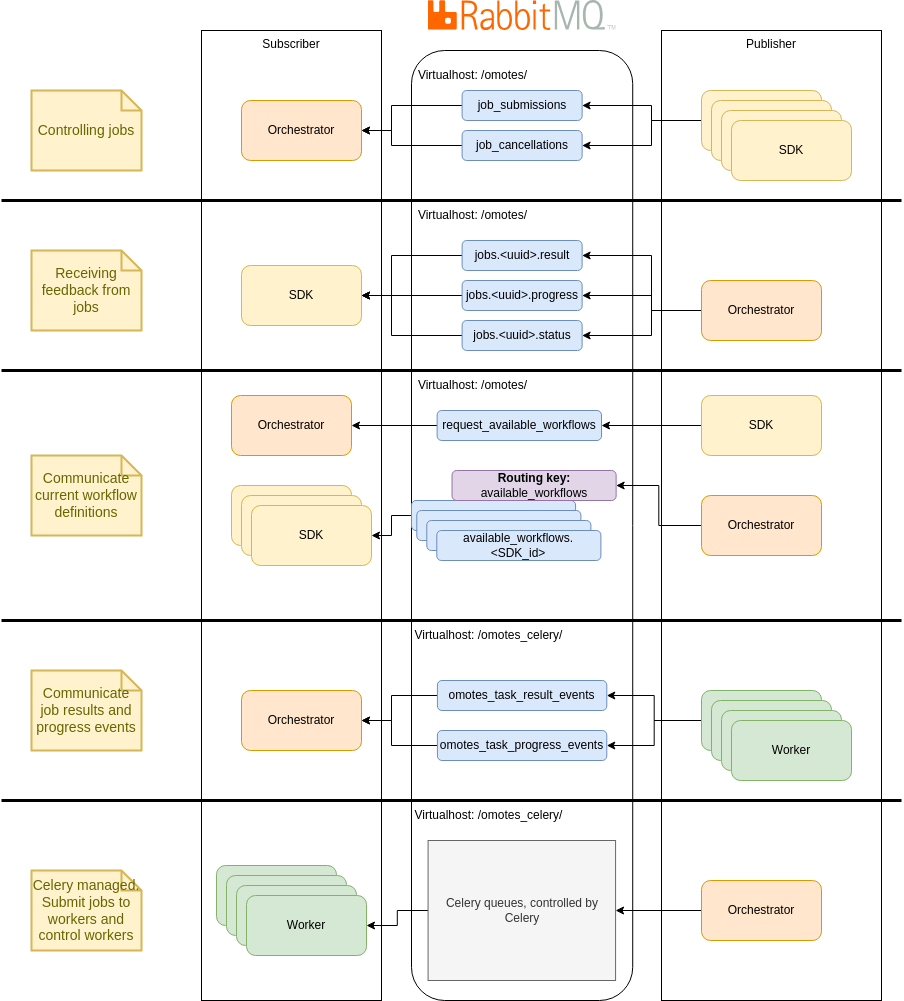

The diagram above was exported from draw.io. Its source (the exported page's mxGraphModel, read from the mxfile embedded in the PNG):
<mxGraphModel dx="2104" dy="1084" grid="1" gridSize="10" guides="1" tooltips="1" connect="1" arrows="1" fold="1" page="1" pageScale="1" pageWidth="850" pageHeight="1100" math="0" shadow="0">
  <root>
    <mxCell id="0" />
    <mxCell id="1" parent="0" />
    <mxCell id="FTJUeHpepgrzn1fPxxzk-1" value="" style="shape=image;verticalLabelPosition=bottom;labelBackgroundColor=default;verticalAlign=top;aspect=fixed;imageAspect=0;image=data:image/svg+xml,(base64 omitted: 4560 chars);" parent="1" vertex="1">
      <mxGeometry x="1286.58" y="10" width="188.05" height="30" as="geometry" />
    </mxCell>
    <mxCell id="FTJUeHpepgrzn1fPxxzk-2" value="" style="rounded=1;whiteSpace=wrap;html=1;verticalAlign=top;" parent="1" vertex="1">
      <mxGeometry x="1270" y="60" width="221.22" height="950" as="geometry" />
    </mxCell>
    <mxCell id="FTJUeHpepgrzn1fPxxzk-4" value="Publisher" style="rounded=0;whiteSpace=wrap;html=1;fillColor=none;verticalAlign=top;align=center;" parent="1" vertex="1">
      <mxGeometry x="1520" y="40" width="220" height="970" as="geometry" />
    </mxCell>
    <mxCell id="FTJUeHpepgrzn1fPxxzk-5" value="Subscriber" style="rounded=0;whiteSpace=wrap;html=1;fillColor=none;verticalAlign=top;align=center;" parent="1" vertex="1">
      <mxGeometry x="1060" y="40" width="180" height="970" as="geometry" />
    </mxCell>
    <mxCell id="FTJUeHpepgrzn1fPxxzk-41" style="edgeStyle=orthogonalEdgeStyle;rounded=0;orthogonalLoop=1;jettySize=auto;html=1;exitX=0;exitY=0.5;exitDx=0;exitDy=0;entryX=1;entryY=0.5;entryDx=0;entryDy=0;" parent="1" source="FTJUeHpepgrzn1fPxxzk-7" target="FTJUeHpepgrzn1fPxxzk-40" edge="1">
      <mxGeometry relative="1" as="geometry">
        <Array as="points">
          <mxPoint x="1250" y="115" />
          <mxPoint x="1250" y="140" />
        </Array>
      </mxGeometry>
    </mxCell>
    <mxCell id="FTJUeHpepgrzn1fPxxzk-7" value="job_submissions" style="rounded=1;whiteSpace=wrap;html=1;fillColor=#dae8fc;strokeColor=#6c8ebf;" parent="1" vertex="1">
      <mxGeometry x="1320.61" y="100" width="120" height="30" as="geometry" />
    </mxCell>
    <mxCell id="FTJUeHpepgrzn1fPxxzk-13" style="edgeStyle=orthogonalEdgeStyle;rounded=0;orthogonalLoop=1;jettySize=auto;html=1;entryX=1;entryY=0.5;entryDx=0;entryDy=0;" parent="1" source="FTJUeHpepgrzn1fPxxzk-8" target="FTJUeHpepgrzn1fPxxzk-12" edge="1">
      <mxGeometry relative="1" as="geometry">
        <Array as="points">
          <mxPoint x="1250" y="265" />
          <mxPoint x="1250" y="305" />
        </Array>
      </mxGeometry>
    </mxCell>
    <mxCell id="FTJUeHpepgrzn1fPxxzk-8" value="jobs.&amp;lt;uuid&amp;gt;.result" style="rounded=1;whiteSpace=wrap;html=1;fillColor=#dae8fc;strokeColor=#6c8ebf;" parent="1" vertex="1">
      <mxGeometry x="1320.61" y="250" width="120" height="30" as="geometry" />
    </mxCell>
    <mxCell id="FTJUeHpepgrzn1fPxxzk-14" style="edgeStyle=orthogonalEdgeStyle;rounded=0;orthogonalLoop=1;jettySize=auto;html=1;entryX=1;entryY=0.5;entryDx=0;entryDy=0;" parent="1" source="FTJUeHpepgrzn1fPxxzk-9" target="FTJUeHpepgrzn1fPxxzk-12" edge="1">
      <mxGeometry relative="1" as="geometry">
        <mxPoint x="1200" y="300" as="targetPoint" />
      </mxGeometry>
    </mxCell>
    <mxCell id="FTJUeHpepgrzn1fPxxzk-9" value="jobs.&amp;lt;uuid&amp;gt;.progress" style="rounded=1;whiteSpace=wrap;html=1;fillColor=#dae8fc;strokeColor=#6c8ebf;" parent="1" vertex="1">
      <mxGeometry x="1320.61" y="290" width="120" height="30" as="geometry" />
    </mxCell>
    <mxCell id="FTJUeHpepgrzn1fPxxzk-15" style="edgeStyle=orthogonalEdgeStyle;rounded=0;orthogonalLoop=1;jettySize=auto;html=1;exitX=0;exitY=0.5;exitDx=0;exitDy=0;" parent="1" source="FTJUeHpepgrzn1fPxxzk-10" target="FTJUeHpepgrzn1fPxxzk-12" edge="1">
      <mxGeometry relative="1" as="geometry">
        <Array as="points">
          <mxPoint x="1250" y="345" />
          <mxPoint x="1250" y="305" />
        </Array>
      </mxGeometry>
    </mxCell>
    <mxCell id="FTJUeHpepgrzn1fPxxzk-10" value="jobs.&amp;lt;uuid&amp;gt;.status" style="rounded=1;whiteSpace=wrap;html=1;fillColor=#dae8fc;strokeColor=#6c8ebf;" parent="1" vertex="1">
      <mxGeometry x="1320.61" y="330" width="120" height="30" as="geometry" />
    </mxCell>
    <mxCell id="FTJUeHpepgrzn1fPxxzk-42" style="edgeStyle=orthogonalEdgeStyle;rounded=0;orthogonalLoop=1;jettySize=auto;html=1;exitX=0;exitY=0.5;exitDx=0;exitDy=0;entryX=1;entryY=0.5;entryDx=0;entryDy=0;" parent="1" source="FTJUeHpepgrzn1fPxxzk-11" target="FTJUeHpepgrzn1fPxxzk-40" edge="1">
      <mxGeometry relative="1" as="geometry">
        <mxPoint x="1210" y="130" as="targetPoint" />
        <Array as="points">
          <mxPoint x="1250" y="155" />
          <mxPoint x="1250" y="140" />
        </Array>
      </mxGeometry>
    </mxCell>
    <mxCell id="FTJUeHpepgrzn1fPxxzk-11" value="job_cancellations" style="rounded=1;whiteSpace=wrap;html=1;fillColor=#dae8fc;strokeColor=#6c8ebf;" parent="1" vertex="1">
      <mxGeometry x="1320.61" y="140" width="120" height="30" as="geometry" />
    </mxCell>
    <mxCell id="FTJUeHpepgrzn1fPxxzk-12" value="SDK" style="rounded=1;whiteSpace=wrap;html=1;fillColor=#fff2cc;strokeColor=#d6b656;" parent="1" vertex="1">
      <mxGeometry x="1100" y="275" width="120" height="60" as="geometry" />
    </mxCell>
    <mxCell id="FTJUeHpepgrzn1fPxxzk-17" style="edgeStyle=orthogonalEdgeStyle;rounded=0;orthogonalLoop=1;jettySize=auto;html=1;entryX=1;entryY=0.5;entryDx=0;entryDy=0;" parent="1" source="FTJUeHpepgrzn1fPxxzk-16" target="FTJUeHpepgrzn1fPxxzk-7" edge="1">
      <mxGeometry relative="1" as="geometry">
        <Array as="points">
          <mxPoint x="1510" y="130" />
          <mxPoint x="1510" y="115" />
        </Array>
      </mxGeometry>
    </mxCell>
    <mxCell id="FTJUeHpepgrzn1fPxxzk-18" style="edgeStyle=orthogonalEdgeStyle;rounded=0;orthogonalLoop=1;jettySize=auto;html=1;exitX=0;exitY=0.5;exitDx=0;exitDy=0;entryX=1;entryY=0.5;entryDx=0;entryDy=0;" parent="1" source="FTJUeHpepgrzn1fPxxzk-16" target="FTJUeHpepgrzn1fPxxzk-11" edge="1">
      <mxGeometry relative="1" as="geometry">
        <Array as="points">
          <mxPoint x="1510" y="130" />
          <mxPoint x="1510" y="155" />
        </Array>
      </mxGeometry>
    </mxCell>
    <mxCell id="FTJUeHpepgrzn1fPxxzk-16" value="SDK" style="rounded=1;whiteSpace=wrap;html=1;fillColor=#fff2cc;strokeColor=#d6b656;" parent="1" vertex="1">
      <mxGeometry x="1560" y="100" width="120" height="60" as="geometry" />
    </mxCell>
    <mxCell id="FTJUeHpepgrzn1fPxxzk-23" style="edgeStyle=orthogonalEdgeStyle;rounded=0;orthogonalLoop=1;jettySize=auto;html=1;exitX=0;exitY=0.5;exitDx=0;exitDy=0;entryX=1;entryY=0.5;entryDx=0;entryDy=0;" parent="1" source="FTJUeHpepgrzn1fPxxzk-19" target="FTJUeHpepgrzn1fPxxzk-8" edge="1">
      <mxGeometry relative="1" as="geometry">
        <Array as="points">
          <mxPoint x="1510" y="320" />
          <mxPoint x="1510" y="265" />
        </Array>
      </mxGeometry>
    </mxCell>
    <mxCell id="FTJUeHpepgrzn1fPxxzk-24" style="edgeStyle=orthogonalEdgeStyle;rounded=0;orthogonalLoop=1;jettySize=auto;html=1;exitX=0;exitY=0.5;exitDx=0;exitDy=0;entryX=1;entryY=0.5;entryDx=0;entryDy=0;" parent="1" source="FTJUeHpepgrzn1fPxxzk-19" target="FTJUeHpepgrzn1fPxxzk-9" edge="1">
      <mxGeometry relative="1" as="geometry">
        <Array as="points">
          <mxPoint x="1510" y="320" />
          <mxPoint x="1510" y="305" />
        </Array>
      </mxGeometry>
    </mxCell>
    <mxCell id="FTJUeHpepgrzn1fPxxzk-25" style="edgeStyle=orthogonalEdgeStyle;rounded=0;orthogonalLoop=1;jettySize=auto;html=1;exitX=0;exitY=0.5;exitDx=0;exitDy=0;entryX=1;entryY=0.5;entryDx=0;entryDy=0;" parent="1" source="FTJUeHpepgrzn1fPxxzk-19" target="FTJUeHpepgrzn1fPxxzk-10" edge="1">
      <mxGeometry relative="1" as="geometry">
        <Array as="points">
          <mxPoint x="1510" y="320" />
          <mxPoint x="1510" y="345" />
        </Array>
      </mxGeometry>
    </mxCell>
    <mxCell id="FTJUeHpepgrzn1fPxxzk-19" value="Orchestrator" style="rounded=1;whiteSpace=wrap;html=1;fillColor=#ffe6cc;strokeColor=#d79b00;" parent="1" vertex="1">
      <mxGeometry x="1560" y="290" width="120" height="60" as="geometry" />
    </mxCell>
    <mxCell id="FTJUeHpepgrzn1fPxxzk-20" value="SDK" style="rounded=1;whiteSpace=wrap;html=1;fillColor=#fff2cc;strokeColor=#d6b656;" parent="1" vertex="1">
      <mxGeometry x="1570" y="110" width="120" height="60" as="geometry" />
    </mxCell>
    <mxCell id="FTJUeHpepgrzn1fPxxzk-21" value="SDK" style="rounded=1;whiteSpace=wrap;html=1;fillColor=#fff2cc;strokeColor=#d6b656;" parent="1" vertex="1">
      <mxGeometry x="1580" y="120" width="120" height="60" as="geometry" />
    </mxCell>
    <mxCell id="FTJUeHpepgrzn1fPxxzk-22" value="SDK" style="rounded=1;whiteSpace=wrap;html=1;fillColor=#fff2cc;strokeColor=#d6b656;" parent="1" vertex="1">
      <mxGeometry x="1590" y="130" width="120" height="60" as="geometry" />
    </mxCell>
    <mxCell id="FTJUeHpepgrzn1fPxxzk-28" value="Virtualhost: /omotes_celery/" style="text;html=1;align=center;verticalAlign=middle;whiteSpace=wrap;rounded=0;" parent="1" vertex="1">
      <mxGeometry x="1270" y="630" width="155" height="30" as="geometry" />
    </mxCell>
    <mxCell id="FTJUeHpepgrzn1fPxxzk-38" style="edgeStyle=orthogonalEdgeStyle;rounded=0;orthogonalLoop=1;jettySize=auto;html=1;exitX=0;exitY=0.5;exitDx=0;exitDy=0;entryX=1;entryY=0.5;entryDx=0;entryDy=0;" parent="1" source="FTJUeHpepgrzn1fPxxzk-29" target="FTJUeHpepgrzn1fPxxzk-37" edge="1">
      <mxGeometry relative="1" as="geometry">
        <Array as="points">
          <mxPoint x="1250" y="705" />
          <mxPoint x="1250" y="730" />
        </Array>
      </mxGeometry>
    </mxCell>
    <mxCell id="FTJUeHpepgrzn1fPxxzk-29" value="omotes_task_result_events" style="rounded=1;whiteSpace=wrap;html=1;fillColor=#dae8fc;strokeColor=#6c8ebf;" parent="1" vertex="1">
      <mxGeometry x="1295.9099999999999" y="690" width="169.39" height="30" as="geometry" />
    </mxCell>
    <mxCell id="FTJUeHpepgrzn1fPxxzk-39" style="edgeStyle=orthogonalEdgeStyle;rounded=0;orthogonalLoop=1;jettySize=auto;html=1;exitX=0;exitY=0.5;exitDx=0;exitDy=0;entryX=1;entryY=0.5;entryDx=0;entryDy=0;" parent="1" source="FTJUeHpepgrzn1fPxxzk-30" target="FTJUeHpepgrzn1fPxxzk-37" edge="1">
      <mxGeometry relative="1" as="geometry">
        <Array as="points">
          <mxPoint x="1250" y="755" />
          <mxPoint x="1250" y="730" />
        </Array>
      </mxGeometry>
    </mxCell>
    <mxCell id="FTJUeHpepgrzn1fPxxzk-30" value="omotes_task_progress_events" style="rounded=1;whiteSpace=wrap;html=1;fillColor=#dae8fc;strokeColor=#6c8ebf;" parent="1" vertex="1">
      <mxGeometry x="1295.9099999999999" y="740" width="169.39" height="30" as="geometry" />
    </mxCell>
    <mxCell id="FTJUeHpepgrzn1fPxxzk-32" style="edgeStyle=orthogonalEdgeStyle;rounded=0;orthogonalLoop=1;jettySize=auto;html=1;exitX=0;exitY=0.5;exitDx=0;exitDy=0;entryX=1;entryY=0.5;entryDx=0;entryDy=0;" parent="1" source="FTJUeHpepgrzn1fPxxzk-31" target="FTJUeHpepgrzn1fPxxzk-29" edge="1">
      <mxGeometry relative="1" as="geometry" />
    </mxCell>
    <mxCell id="FTJUeHpepgrzn1fPxxzk-33" style="edgeStyle=orthogonalEdgeStyle;rounded=0;orthogonalLoop=1;jettySize=auto;html=1;exitX=0;exitY=0.5;exitDx=0;exitDy=0;entryX=1;entryY=0.5;entryDx=0;entryDy=0;" parent="1" source="FTJUeHpepgrzn1fPxxzk-31" target="FTJUeHpepgrzn1fPxxzk-30" edge="1">
      <mxGeometry relative="1" as="geometry" />
    </mxCell>
    <mxCell id="FTJUeHpepgrzn1fPxxzk-31" value="Worker" style="rounded=1;whiteSpace=wrap;html=1;fillColor=#d5e8d4;strokeColor=#82b366;" parent="1" vertex="1">
      <mxGeometry x="1560" y="700" width="120" height="60" as="geometry" />
    </mxCell>
    <mxCell id="FTJUeHpepgrzn1fPxxzk-34" value="Worker" style="rounded=1;whiteSpace=wrap;html=1;fillColor=#d5e8d4;strokeColor=#82b366;" parent="1" vertex="1">
      <mxGeometry x="1570" y="710" width="120" height="60" as="geometry" />
    </mxCell>
    <mxCell id="FTJUeHpepgrzn1fPxxzk-35" value="Worker" style="rounded=1;whiteSpace=wrap;html=1;fillColor=#d5e8d4;strokeColor=#82b366;" parent="1" vertex="1">
      <mxGeometry x="1580" y="720" width="120" height="60" as="geometry" />
    </mxCell>
    <mxCell id="FTJUeHpepgrzn1fPxxzk-36" value="Worker" style="rounded=1;whiteSpace=wrap;html=1;fillColor=#d5e8d4;strokeColor=#82b366;" parent="1" vertex="1">
      <mxGeometry x="1590" y="730" width="120" height="60" as="geometry" />
    </mxCell>
    <mxCell id="FTJUeHpepgrzn1fPxxzk-37" value="Orchestrator" style="rounded=1;whiteSpace=wrap;html=1;fillColor=#ffe6cc;strokeColor=#d79b00;" parent="1" vertex="1">
      <mxGeometry x="1100" y="700" width="120" height="60" as="geometry" />
    </mxCell>
    <mxCell id="FTJUeHpepgrzn1fPxxzk-40" value="Orchestrator" style="rounded=1;whiteSpace=wrap;html=1;fillColor=#ffe6cc;strokeColor=#d79b00;" parent="1" vertex="1">
      <mxGeometry x="1100" y="110" width="120" height="60" as="geometry" />
    </mxCell>
    <mxCell id="FTJUeHpepgrzn1fPxxzk-43" value="Worker" style="rounded=1;whiteSpace=wrap;html=1;fillColor=#d5e8d4;strokeColor=#82b366;" parent="1" vertex="1">
      <mxGeometry x="1075" y="875" width="120" height="60" as="geometry" />
    </mxCell>
    <mxCell id="FTJUeHpepgrzn1fPxxzk-44" value="Worker" style="rounded=1;whiteSpace=wrap;html=1;fillColor=#d5e8d4;strokeColor=#82b366;" parent="1" vertex="1">
      <mxGeometry x="1085" y="885" width="120" height="60" as="geometry" />
    </mxCell>
    <mxCell id="FTJUeHpepgrzn1fPxxzk-45" value="Worker" style="rounded=1;whiteSpace=wrap;html=1;fillColor=#d5e8d4;strokeColor=#82b366;" parent="1" vertex="1">
      <mxGeometry x="1095" y="895" width="120" height="60" as="geometry" />
    </mxCell>
    <mxCell id="FTJUeHpepgrzn1fPxxzk-46" value="Worker" style="rounded=1;whiteSpace=wrap;html=1;fillColor=#d5e8d4;strokeColor=#82b366;" parent="1" vertex="1">
      <mxGeometry x="1105" y="905" width="120" height="60" as="geometry" />
    </mxCell>
    <mxCell id="FTJUeHpepgrzn1fPxxzk-50" style="edgeStyle=orthogonalEdgeStyle;rounded=0;orthogonalLoop=1;jettySize=auto;html=1;exitX=0;exitY=0.5;exitDx=0;exitDy=0;entryX=1;entryY=0.5;entryDx=0;entryDy=0;" parent="1" source="FTJUeHpepgrzn1fPxxzk-47" target="FTJUeHpepgrzn1fPxxzk-46" edge="1">
      <mxGeometry relative="1" as="geometry" />
    </mxCell>
    <mxCell id="FTJUeHpepgrzn1fPxxzk-47" value="Celery queues, controlled by Celery" style="rounded=0;whiteSpace=wrap;html=1;fillColor=#f5f5f5;fontColor=#333333;strokeColor=#666666;" parent="1" vertex="1">
      <mxGeometry x="1286.58" y="850" width="187.5" height="140" as="geometry" />
    </mxCell>
    <mxCell id="FTJUeHpepgrzn1fPxxzk-49" style="edgeStyle=orthogonalEdgeStyle;rounded=0;orthogonalLoop=1;jettySize=auto;html=1;exitX=0;exitY=0.5;exitDx=0;exitDy=0;entryX=1;entryY=0.5;entryDx=0;entryDy=0;" parent="1" source="FTJUeHpepgrzn1fPxxzk-48" target="FTJUeHpepgrzn1fPxxzk-47" edge="1">
      <mxGeometry relative="1" as="geometry" />
    </mxCell>
    <mxCell id="FTJUeHpepgrzn1fPxxzk-48" value="Orchestrator" style="rounded=1;whiteSpace=wrap;html=1;fillColor=#ffe6cc;strokeColor=#d79b00;" parent="1" vertex="1">
      <mxGeometry x="1560" y="890" width="120" height="60" as="geometry" />
    </mxCell>
    <mxCell id="FTJUeHpepgrzn1fPxxzk-51" value="" style="endArrow=none;html=1;rounded=0;strokeWidth=3;" parent="1" edge="1">
      <mxGeometry width="50" height="50" relative="1" as="geometry">
        <mxPoint x="860" y="210" as="sourcePoint" />
        <mxPoint x="1760" y="210" as="targetPoint" />
      </mxGeometry>
    </mxCell>
    <mxCell id="FTJUeHpepgrzn1fPxxzk-53" value="Controlling jobs" style="shape=note;strokeWidth=2;fontSize=14;size=20;whiteSpace=wrap;html=1;fillColor=#fff2cc;strokeColor=#d6b656;fontColor=#666600;" parent="1" vertex="1">
      <mxGeometry x="890" y="100" width="110.00000000000001" height="80" as="geometry" />
    </mxCell>
    <mxCell id="FTJUeHpepgrzn1fPxxzk-54" value="Receiving feedback from jobs" style="shape=note;strokeWidth=2;fontSize=14;size=20;whiteSpace=wrap;html=1;fillColor=#fff2cc;strokeColor=#d6b656;fontColor=#666600;" parent="1" vertex="1">
      <mxGeometry x="890" y="260" width="110.00000000000001" height="80" as="geometry" />
    </mxCell>
    <mxCell id="FTJUeHpepgrzn1fPxxzk-55" value="" style="endArrow=none;html=1;rounded=0;strokeWidth=3;" parent="1" edge="1">
      <mxGeometry width="50" height="50" relative="1" as="geometry">
        <mxPoint x="860" y="380" as="sourcePoint" />
        <mxPoint x="1760" y="380" as="targetPoint" />
      </mxGeometry>
    </mxCell>
    <mxCell id="FTJUeHpepgrzn1fPxxzk-56" value="Communicate current workflow definitions" style="shape=note;strokeWidth=2;fontSize=14;size=20;whiteSpace=wrap;html=1;fillColor=#fff2cc;strokeColor=#d6b656;fontColor=#666600;" parent="1" vertex="1">
      <mxGeometry x="890" y="465" width="110.00000000000001" height="80" as="geometry" />
    </mxCell>
    <mxCell id="FTJUeHpepgrzn1fPxxzk-62" style="edgeStyle=orthogonalEdgeStyle;rounded=0;orthogonalLoop=1;jettySize=auto;html=1;exitX=0;exitY=0.5;exitDx=0;exitDy=0;entryX=1;entryY=0.5;entryDx=0;entryDy=0;" parent="1" source="FTJUeHpepgrzn1fPxxzk-57" target="FTJUeHpepgrzn1fPxxzk-84" edge="1">
      <mxGeometry relative="1" as="geometry" />
    </mxCell>
    <mxCell id="FTJUeHpepgrzn1fPxxzk-57" value="" style="rounded=1;whiteSpace=wrap;html=1;fillColor=#dae8fc;strokeColor=#6c8ebf;" parent="1" vertex="1">
      <mxGeometry x="1270" y="510" width="164.09" height="30" as="geometry" />
    </mxCell>
    <mxCell id="FTJUeHpepgrzn1fPxxzk-60" style="edgeStyle=orthogonalEdgeStyle;rounded=0;orthogonalLoop=1;jettySize=auto;html=1;exitX=0;exitY=0.5;exitDx=0;exitDy=0;entryX=1;entryY=0.5;entryDx=0;entryDy=0;" parent="1" source="FTJUeHpepgrzn1fPxxzk-58" target="FTJUeHpepgrzn1fPxxzk-59" edge="1">
      <mxGeometry relative="1" as="geometry" />
    </mxCell>
    <mxCell id="FTJUeHpepgrzn1fPxxzk-58" value="request_available_workflows" style="rounded=1;whiteSpace=wrap;html=1;fillColor=#dae8fc;strokeColor=#6c8ebf;" parent="1" vertex="1">
      <mxGeometry x="1295.64" y="420" width="164.36" height="30" as="geometry" />
    </mxCell>
    <mxCell id="FTJUeHpepgrzn1fPxxzk-59" value="Orchestrator" style="rounded=1;whiteSpace=wrap;html=1;fillColor=#ffe6cc;strokeColor=#d79b00;" parent="1" vertex="1">
      <mxGeometry x="1090" y="405" width="120" height="60" as="geometry" />
    </mxCell>
    <mxCell id="FTJUeHpepgrzn1fPxxzk-61" value="SDK" style="rounded=1;whiteSpace=wrap;html=1;fillColor=#fff2cc;strokeColor=#d6b656;" parent="1" vertex="1">
      <mxGeometry x="1090" y="495" width="120" height="60" as="geometry" />
    </mxCell>
    <mxCell id="FTJUeHpepgrzn1fPxxzk-64" style="edgeStyle=orthogonalEdgeStyle;rounded=0;orthogonalLoop=1;jettySize=auto;html=1;exitX=0;exitY=0.5;exitDx=0;exitDy=0;entryX=1;entryY=0.5;entryDx=0;entryDy=0;" parent="1" source="FTJUeHpepgrzn1fPxxzk-63" target="FTJUeHpepgrzn1fPxxzk-58" edge="1">
      <mxGeometry relative="1" as="geometry" />
    </mxCell>
    <mxCell id="FTJUeHpepgrzn1fPxxzk-63" value="SDK" style="rounded=1;whiteSpace=wrap;html=1;fillColor=#fff2cc;strokeColor=#d6b656;" parent="1" vertex="1">
      <mxGeometry x="1560" y="405" width="120" height="60" as="geometry" />
    </mxCell>
    <mxCell id="FTJUeHpepgrzn1fPxxzk-66" style="edgeStyle=orthogonalEdgeStyle;rounded=0;orthogonalLoop=1;jettySize=auto;html=1;exitX=0;exitY=0.5;exitDx=0;exitDy=0;entryX=1;entryY=0.5;entryDx=0;entryDy=0;" parent="1" source="FTJUeHpepgrzn1fPxxzk-65" target="FTJUeHpepgrzn1fPxxzk-82" edge="1">
      <mxGeometry relative="1" as="geometry" />
    </mxCell>
    <mxCell id="FTJUeHpepgrzn1fPxxzk-65" value="Orchestrator" style="rounded=1;whiteSpace=wrap;html=1;fillColor=#ffe6cc;strokeColor=#d79b00;" parent="1" vertex="1">
      <mxGeometry x="1560" y="505" width="120" height="60" as="geometry" />
    </mxCell>
    <mxCell id="FTJUeHpepgrzn1fPxxzk-67" value="" style="endArrow=none;html=1;rounded=0;strokeWidth=3;" parent="1" edge="1">
      <mxGeometry width="50" height="50" relative="1" as="geometry">
        <mxPoint x="860" y="630" as="sourcePoint" />
        <mxPoint x="1760" y="630" as="targetPoint" />
      </mxGeometry>
    </mxCell>
    <mxCell id="FTJUeHpepgrzn1fPxxzk-68" value="Virtualhost: /omotes/" style="text;html=1;align=center;verticalAlign=middle;whiteSpace=wrap;rounded=0;" parent="1" vertex="1">
      <mxGeometry x="1270" y="380" width="123.42" height="30" as="geometry" />
    </mxCell>
    <mxCell id="FTJUeHpepgrzn1fPxxzk-69" value="Virtualhost: /omotes/" style="text;html=1;align=center;verticalAlign=middle;whiteSpace=wrap;rounded=0;" parent="1" vertex="1">
      <mxGeometry x="1270" y="210" width="123.42" height="30" as="geometry" />
    </mxCell>
    <mxCell id="FTJUeHpepgrzn1fPxxzk-70" value="Virtualhost: /omotes/" style="text;html=1;align=center;verticalAlign=middle;whiteSpace=wrap;rounded=0;" parent="1" vertex="1">
      <mxGeometry x="1270" y="70" width="123.42" height="30" as="geometry" />
    </mxCell>
    <mxCell id="FTJUeHpepgrzn1fPxxzk-71" value="" style="endArrow=none;html=1;rounded=0;strokeWidth=3;" parent="1" edge="1">
      <mxGeometry width="50" height="50" relative="1" as="geometry">
        <mxPoint x="860" y="810" as="sourcePoint" />
        <mxPoint x="1760" y="810" as="targetPoint" />
      </mxGeometry>
    </mxCell>
    <mxCell id="FTJUeHpepgrzn1fPxxzk-72" value="Virtualhost: /omotes_celery/" style="text;html=1;align=center;verticalAlign=middle;whiteSpace=wrap;rounded=0;" parent="1" vertex="1">
      <mxGeometry x="1270" y="810" width="155" height="30" as="geometry" />
    </mxCell>
    <mxCell id="FTJUeHpepgrzn1fPxxzk-73" value="Communicate job results and progress events" style="shape=note;strokeWidth=2;fontSize=14;size=20;whiteSpace=wrap;html=1;fillColor=#fff2cc;strokeColor=#d6b656;fontColor=#666600;" parent="1" vertex="1">
      <mxGeometry x="890" y="680" width="110.00000000000001" height="80" as="geometry" />
    </mxCell>
    <mxCell id="FTJUeHpepgrzn1fPxxzk-74" value="Celery managed. Submit jobs to workers and control workers" style="shape=note;strokeWidth=2;fontSize=14;size=20;whiteSpace=wrap;html=1;fillColor=#fff2cc;strokeColor=#d6b656;fontColor=#666600;" parent="1" vertex="1">
      <mxGeometry x="890" y="880" width="110.00000000000001" height="80" as="geometry" />
    </mxCell>
    <mxCell id="FTJUeHpepgrzn1fPxxzk-76" value="" style="rounded=1;whiteSpace=wrap;html=1;fillColor=#dae8fc;strokeColor=#6c8ebf;" parent="1" vertex="1">
      <mxGeometry x="1275.3" y="520" width="164.09" height="30" as="geometry" />
    </mxCell>
    <mxCell id="FTJUeHpepgrzn1fPxxzk-80" value="" style="rounded=1;whiteSpace=wrap;html=1;fillColor=#dae8fc;strokeColor=#6c8ebf;" parent="1" vertex="1">
      <mxGeometry x="1285.3" y="530" width="164.09" height="30" as="geometry" />
    </mxCell>
    <mxCell id="FTJUeHpepgrzn1fPxxzk-81" value="available_workflows.&amp;lt;SDK_id&amp;gt;" style="rounded=1;whiteSpace=wrap;html=1;fillColor=#dae8fc;strokeColor=#6c8ebf;" parent="1" vertex="1">
      <mxGeometry x="1295.3" y="540" width="164.09" height="30" as="geometry" />
    </mxCell>
    <mxCell id="FTJUeHpepgrzn1fPxxzk-82" value="&lt;b&gt;Routing key: &lt;/b&gt;available_workflows" style="rounded=1;whiteSpace=wrap;html=1;fillColor=#e1d5e7;strokeColor=#9673a6;" parent="1" vertex="1">
      <mxGeometry x="1310.54" y="480" width="164.09" height="30" as="geometry" />
    </mxCell>
    <mxCell id="FTJUeHpepgrzn1fPxxzk-83" value="SDK" style="rounded=1;whiteSpace=wrap;html=1;fillColor=#fff2cc;strokeColor=#d6b656;" parent="1" vertex="1">
      <mxGeometry x="1100" y="505" width="120" height="60" as="geometry" />
    </mxCell>
    <mxCell id="FTJUeHpepgrzn1fPxxzk-84" value="SDK" style="rounded=1;whiteSpace=wrap;html=1;fillColor=#fff2cc;strokeColor=#d6b656;" parent="1" vertex="1">
      <mxGeometry x="1110" y="515" width="120" height="60" as="geometry" />
    </mxCell>
  </root>
</mxGraphModel>